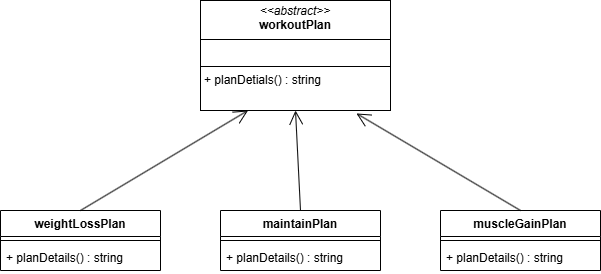

The diagram above was exported from draw.io. Its source (the exported page's mxGraphModel, read from the mxfile embedded in the PNG):
<mxGraphModel dx="1674" dy="780" grid="1" gridSize="10" guides="1" tooltips="1" connect="1" arrows="1" fold="1" page="1" pageScale="1" pageWidth="1100" pageHeight="850" background="none" math="0" shadow="0">
  <root>
    <mxCell id="0" />
    <mxCell id="1" parent="0" />
    <mxCell id="NdACZ4TjbJRDBH01db-i-29" value="&lt;p style=&quot;margin:0px;margin-top:4px;text-align:center;&quot;&gt;&lt;i&gt;&amp;lt;&amp;lt;abstract&amp;gt;&amp;gt;&lt;/i&gt;&lt;br&gt;&lt;b&gt;workoutPlan&lt;/b&gt;&lt;/p&gt;&lt;hr size=&quot;1&quot; style=&quot;border-style:solid;&quot;&gt;&lt;p style=&quot;margin:0px;margin-left:4px;&quot;&gt;&lt;br&gt;&lt;/p&gt;&lt;hr size=&quot;1&quot; style=&quot;border-style:solid;&quot;&gt;&lt;p style=&quot;margin:0px;margin-left:4px;&quot;&gt;+ planDetials() : string&lt;br&gt;&lt;/p&gt;" style="verticalAlign=top;align=left;overflow=fill;html=1;whiteSpace=wrap;" vertex="1" parent="1">
      <mxGeometry x="360" y="270" width="190" height="110" as="geometry" />
    </mxCell>
    <mxCell id="NdACZ4TjbJRDBH01db-i-30" value="weightLossPlan" style="swimlane;fontStyle=1;align=center;verticalAlign=top;childLayout=stackLayout;horizontal=1;startSize=26;horizontalStack=0;resizeParent=1;resizeParentMax=0;resizeLast=0;collapsible=1;marginBottom=0;whiteSpace=wrap;html=1;" vertex="1" parent="1">
      <mxGeometry x="160" y="480" width="160" height="60" as="geometry" />
    </mxCell>
    <mxCell id="NdACZ4TjbJRDBH01db-i-32" value="" style="line;strokeWidth=1;fillColor=none;align=left;verticalAlign=middle;spacingTop=-1;spacingLeft=3;spacingRight=3;rotatable=0;labelPosition=right;points=[];portConstraint=eastwest;strokeColor=inherit;" vertex="1" parent="NdACZ4TjbJRDBH01db-i-30">
      <mxGeometry y="26" width="160" height="8" as="geometry" />
    </mxCell>
    <mxCell id="NdACZ4TjbJRDBH01db-i-33" value="+ planDetails() : string" style="text;strokeColor=none;fillColor=none;align=left;verticalAlign=top;spacingLeft=4;spacingRight=4;overflow=hidden;rotatable=0;points=[[0,0.5],[1,0.5]];portConstraint=eastwest;whiteSpace=wrap;html=1;" vertex="1" parent="NdACZ4TjbJRDBH01db-i-30">
      <mxGeometry y="34" width="160" height="26" as="geometry" />
    </mxCell>
    <mxCell id="NdACZ4TjbJRDBH01db-i-34" value="muscleGainPlan" style="swimlane;fontStyle=1;align=center;verticalAlign=top;childLayout=stackLayout;horizontal=1;startSize=26;horizontalStack=0;resizeParent=1;resizeParentMax=0;resizeLast=0;collapsible=1;marginBottom=0;whiteSpace=wrap;html=1;" vertex="1" parent="1">
      <mxGeometry x="600" y="480" width="160" height="60" as="geometry" />
    </mxCell>
    <mxCell id="NdACZ4TjbJRDBH01db-i-36" value="" style="line;strokeWidth=1;fillColor=none;align=left;verticalAlign=middle;spacingTop=-1;spacingLeft=3;spacingRight=3;rotatable=0;labelPosition=right;points=[];portConstraint=eastwest;strokeColor=inherit;" vertex="1" parent="NdACZ4TjbJRDBH01db-i-34">
      <mxGeometry y="26" width="160" height="8" as="geometry" />
    </mxCell>
    <mxCell id="NdACZ4TjbJRDBH01db-i-37" value="+ planDetails() : string" style="text;strokeColor=none;fillColor=none;align=left;verticalAlign=top;spacingLeft=4;spacingRight=4;overflow=hidden;rotatable=0;points=[[0,0.5],[1,0.5]];portConstraint=eastwest;whiteSpace=wrap;html=1;" vertex="1" parent="NdACZ4TjbJRDBH01db-i-34">
      <mxGeometry y="34" width="160" height="26" as="geometry" />
    </mxCell>
    <mxCell id="NdACZ4TjbJRDBH01db-i-38" value="maintainPlan" style="swimlane;fontStyle=1;align=center;verticalAlign=top;childLayout=stackLayout;horizontal=1;startSize=26;horizontalStack=0;resizeParent=1;resizeParentMax=0;resizeLast=0;collapsible=1;marginBottom=0;whiteSpace=wrap;html=1;" vertex="1" parent="1">
      <mxGeometry x="380" y="480" width="160" height="60" as="geometry" />
    </mxCell>
    <mxCell id="NdACZ4TjbJRDBH01db-i-40" value="" style="line;strokeWidth=1;fillColor=none;align=left;verticalAlign=middle;spacingTop=-1;spacingLeft=3;spacingRight=3;rotatable=0;labelPosition=right;points=[];portConstraint=eastwest;strokeColor=inherit;" vertex="1" parent="NdACZ4TjbJRDBH01db-i-38">
      <mxGeometry y="26" width="160" height="8" as="geometry" />
    </mxCell>
    <mxCell id="NdACZ4TjbJRDBH01db-i-41" value="+ planDetails() : string" style="text;strokeColor=none;fillColor=none;align=left;verticalAlign=top;spacingLeft=4;spacingRight=4;overflow=hidden;rotatable=0;points=[[0,0.5],[1,0.5]];portConstraint=eastwest;whiteSpace=wrap;html=1;" vertex="1" parent="NdACZ4TjbJRDBH01db-i-38">
      <mxGeometry y="34" width="160" height="26" as="geometry" />
    </mxCell>
    <mxCell id="NdACZ4TjbJRDBH01db-i-44" value="" style="endArrow=open;endFill=1;endSize=12;html=1;rounded=0;exitX=0.5;exitY=0;exitDx=0;exitDy=0;entryX=0.25;entryY=1;entryDx=0;entryDy=0;" edge="1" parent="1" source="NdACZ4TjbJRDBH01db-i-30" target="NdACZ4TjbJRDBH01db-i-29">
      <mxGeometry width="160" relative="1" as="geometry">
        <mxPoint x="470" y="400" as="sourcePoint" />
        <mxPoint x="630" y="400" as="targetPoint" />
      </mxGeometry>
    </mxCell>
    <mxCell id="NdACZ4TjbJRDBH01db-i-45" value="" style="endArrow=open;endFill=1;endSize=12;html=1;rounded=0;exitX=0.5;exitY=0;exitDx=0;exitDy=0;entryX=0.5;entryY=1;entryDx=0;entryDy=0;" edge="1" parent="1" source="NdACZ4TjbJRDBH01db-i-38" target="NdACZ4TjbJRDBH01db-i-29">
      <mxGeometry width="160" relative="1" as="geometry">
        <mxPoint x="250" y="490" as="sourcePoint" />
        <mxPoint x="418" y="390" as="targetPoint" />
      </mxGeometry>
    </mxCell>
    <mxCell id="NdACZ4TjbJRDBH01db-i-46" value="" style="endArrow=open;endFill=1;endSize=12;html=1;rounded=0;exitX=0.5;exitY=0;exitDx=0;exitDy=0;entryX=0.821;entryY=1.027;entryDx=0;entryDy=0;entryPerimeter=0;" edge="1" parent="1" source="NdACZ4TjbJRDBH01db-i-34" target="NdACZ4TjbJRDBH01db-i-29">
      <mxGeometry width="160" relative="1" as="geometry">
        <mxPoint x="260" y="500" as="sourcePoint" />
        <mxPoint x="428" y="400" as="targetPoint" />
      </mxGeometry>
    </mxCell>
  </root>
</mxGraphModel>